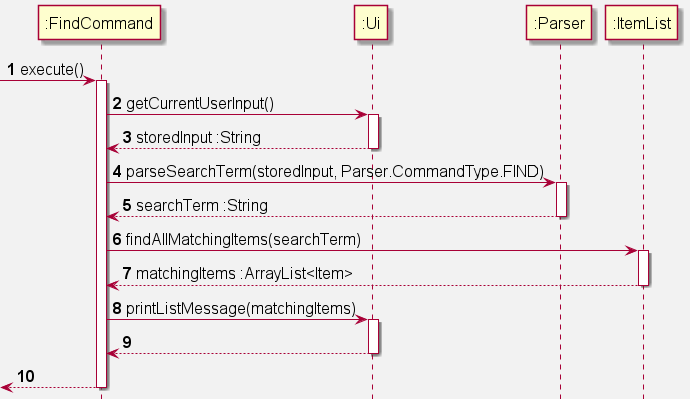

The diagram above was rendered by PlantUML. Its source (embedded in the PNG):
@startuml
'https://plantuml.com/class-diagram

skinparam backgroundColor #f2f2f2
skinparam defaultFontSize 16

autonumber

-> ":FindCommand": execute()
activate ":FindCommand"

":FindCommand" -> ":Ui": getCurrentUserInput()
activate ":Ui"
":FindCommand" <-- ":Ui": storedInput :String
deactivate ":Ui"

":FindCommand" -> ":Parser": parseSearchTerm(storedInput, Parser.CommandType.FIND)
activate ":Parser"
":FindCommand" <-- ":Parser": searchTerm :String
deactivate ":Parser"
":FindCommand" -> ":ItemList": findAllMatchingItems(searchTerm)
activate ":ItemList"
":FindCommand" <--":ItemList": matchingItems :ArrayList<Item>
deactivate ":ItemList"
":FindCommand" -> ":Ui": printListMessage(matchingItems)
activate ":Ui"
":FindCommand" <-- ":Ui"
deactivate ":Ui"

<-- ":FindCommand"
deactivate ":FindCommand"

@enduml